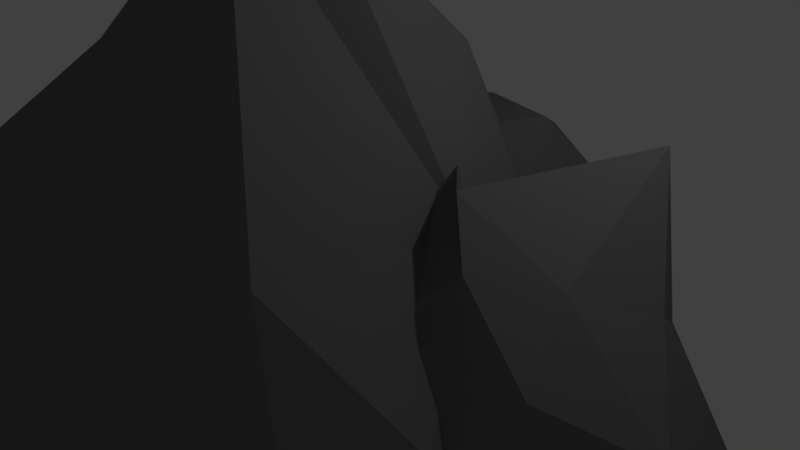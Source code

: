 # Source: BigRock1.blend  (saved by Blender 2.79.0; exported with 4.5.12 LTS)
import bpy
from mathutils import Matrix  # noqa: F401  (used for matrix-valued properties, if any)

bpy.ops.wm.read_factory_settings(use_empty=True)
scene = bpy.context.scene
scene.name = 'Scene'

# ---- collections
col_collection_1 = bpy.data.collections.new('Collection 1'); scene.collection.children.link(col_collection_1)

# ---- materials (node trees are filled in below, after node groups)
mat_bigrock1_grey = bpy.data.materials.new('bigrock1-grey')
mat_bigrock1_grey.alpha_threshold = 0.0
mat_bigrock1_grey.use_transparent_shadow = False
mat_bigrock1_grey.diffuse_color = (0.1657, 0.1657, 0.1657, 1.0)
mat_bigrock1_grey.roughness = 0.5
mat_bigrock1_grey.specular_intensity = 0.0

# ---- material node trees

# ---- world
world_world = bpy.data.worlds.new('World'); scene.world = world_world
world_world.color = (0.05088, 0.05088, 0.05088)
world_world.use_sun_shadow = False
world_world.sun_shadow_jitter_overblur = 0.0
world_world.cycles.sampling_method = 'MANUAL'

# ---- cameras
cam_camera = bpy.data.cameras.new('Camera')
cam_camera.clip_end = 100.0
cam_camera.lens = 35.0
cam_camera.sensor_width = 32.0
cam_camera.sensor_height = 18.0
cam_camera.ortho_scale = 7.314
cam_camera.dof.focus_distance = 0.0
cam_camera.dof.aperture_fstop = 128.0

# ---- lights
light_lamp = bpy.data.lights.new('Lamp', 'POINT')
light_lamp.transmission_factor = 0.0
light_lamp.cutoff_distance = 30.0
light_lamp.energy = 100.0
light_lamp.shadow_buffer_clip_start = 1.001
light_lamp.shadow_soft_size = 0.1
light_lamp.shadow_maximum_resolution = 0.006
light_lamp.use_absolute_resolution = True

# ---- meshes
me_icosphere_002 = bpy.data.meshes.new('Icosphere.002')
me_icosphere_002.from_pydata([(-0.03874, -0.04565, -1.088), (1.288, -0.5416, -0.1682), (-0.4219, -1.395, -0.1448), (-1.192, -0.4765, -0.3376), (-0.1572, 0.8034, -0.07918), (0.9133, 0.3803, -0.5139), (0.1712, -0.9565, 0.6379), (-0.5675, -0.9798, 0.8854), (-0.6851, 0.1302, 0.7413), (0.4643, 0.5422, 0.4488), (1.312, -0.2131, 0.7841), (0.2655, 0.0845, 0.9847), (-0.05666, -0.5782, -1.07), (0.2052, -0.6617, -1.185), (0.1148, -0.9647, -0.5742), (1.141, -0.06808, -0.4876), (0.286, -0.03494, -1.107), (-0.8322, -0.3098, -0.8888), (-0.983, -1.076, -0.4092), (-0.297, 0.6716, -0.6884), (-0.7869, 0.2606, -0.3923), (0.3394, 0.4642, -0.6455), (1.308, -0.3301, -0.3392), (1.106, 0.1788, -0.1738), (0.01391, -1.293, -0.1049), (0.7981, -0.8246, 0.2546), (-1.082, -0.8217, 0.1156), (-0.678, -1.248, 0.05757), (-0.6368, 0.2697, 0.1064), (-1.007, -0.1644, 0.4139), (0.6871, 0.6955, -0.0414), (-0.1001, 0.5856, 0.2702), (0.5112, -0.9023, 0.7508), (-0.1725, -1.025, 0.708), (-0.6015, -0.1461, 1.072), (-0.2174, 0.5609, 0.594), (0.9345, 0.3029, 0.2974), (0.2153, -0.5595, 0.9612), (0.5913, 0.01072, 0.831), (-0.06685, -0.4417, 1.08), (-0.3457, 0.2685, 0.9087), (0.1061, 0.5127, 0.8852), (1.738, -2.067, 1.256), (0.01979, -1.368, 2.094), (0.8596, -1.365, -0.414), (2.198, -1.157, -0.4226), (2.598, -0.5329, 1.917), (1.071, -1.399, 2.526), (0.4442, -0.3932, 0.46), (0.9794, 0.003372, -0.3688), (1.893, 0.2322, 0.462), (1.381, -0.1396, 2.095), (-0.04129, -0.1471, 2.257), (0.9889, 0.3522, 1.381), (1.379, -2.225, 0.7877), (1.133, -2.428, 1.008), (0.8273, -1.804, 0.5708), (0.5618, -1.557, 2.384), (1.478, -2.136, 1.607), (2.166, -1.8, 0.1746), (1.627, -1.477, -0.6953), (2.391, -1.31, 1.553), (2.428, -1.028, 0.6495), (1.705, -1.429, 2.042), (0.198, -1.499, 2.317), (0.6741, -1.101, 2.508), (0.5524, -1.351, 0.1217), (0.1164, -0.8941, 1.283), (1.738, -0.7621, -0.6624), (1.119, -1.038, -0.589), (2.365, -0.4453, 0.8369), (2.047, -0.2012, -0.07605), (1.372, -0.7019, 2.496), (2.579, -0.179, 1.878), (0.164, -0.2959, 0.8449), (0.6658, -0.281, 0.0325), (1.534, 0.5112, 0.2675), (1.991, 0.1494, 1.407), (0.7713, -0.4809, 2.365), (0.5912, 0.113, 0.7919), (0.707, 0.09652, 1.683), (0.8766, 0.336, 0.578), (1.655, 0.4218, 0.908), (1.512, 0.4134, 1.619), (0.2259, -0.2638, 1.032), (2.37, -2.203, 1.091), (0.4574, -1.194, -1.692), (-1.281, -0.8176, -0.9744), (-1.203, -2.005, 2.224), (1.233, -1.762, 2.242), (0.8976, -2.869, -0.8847), (-0.2066, -2.925, -1.698), (-1.135, -2.985, -0.1317), (0.2105, -3.145, 1.736), (2.028, -3.859, 1.15), (0.2555, -3.8, 0.5431), (0.5682, -0.1176, 0.2396), (1.028, -0.02545, 0.4079), (1.011, -0.878, -0.391), (1.874, -1.767, 1.788), (0.6969, -0.3851, 1.349), (-0.7832, -0.1419, -0.1559), (-0.5453, -0.6095, -1.617), (-0.7718, -1.006, 1.711), (-1.242, -1.135, 0.5324), (0.2923, -1.3, 1.972), (2.278, -2.002, 1.492), (1.602, -2.337, 1.968), (1.018, -1.489, -1.171), (1.784, -2.576, 0.04683), (-0.9493, -1.494, -1.581), (-0.0514, -1.45, -1.805), (-1.325, -1.969, 0.6839), (-1.344, -2.217, -0.7016), (0.5802, -2.517, 2.305), (-1.331, -2.465, 2.129), (1.34, -3.224, -0.5518), (0.4312, -2.804, -1.326), (-0.8673, -3.473, -0.6117), (-0.8948, -3.06, 1.157), (1.191, -3.061, 1.777), (0.6347, -3.537, -0.4207), (0.8082, -3.676, 0.8009), (0.1208, -3.637, -0.5598), (-0.7592, -3.455, 0.2954), (-0.3319, -3.685, 1.138)], [], [(0, 13, 12), (1, 13, 15), (0, 12, 17), (0, 17, 19), (0, 19, 16), (1, 15, 22), (2, 14, 24), (3, 18, 26), (4, 20, 28), (5, 21, 30), (1, 22, 25), (2, 24, 27), (3, 26, 29), (4, 28, 31), (5, 30, 23), (6, 32, 37), (7, 33, 39), (8, 34, 40), (9, 35, 41), (10, 36, 38), (38, 41, 11), (38, 36, 41), (36, 9, 41), (41, 40, 11), (41, 35, 40), (35, 8, 40), (40, 39, 11), (40, 34, 39), (34, 7, 39), (39, 37, 11), (39, 33, 37), (33, 6, 37), (37, 38, 11), (37, 32, 38), (32, 10, 38), (23, 36, 10), (23, 30, 36), (30, 9, 36), (31, 35, 9), (31, 28, 35), (28, 8, 35), (29, 34, 8), (29, 26, 34), (26, 7, 34), (27, 33, 7), (27, 24, 33), (24, 6, 33), (25, 32, 6), (25, 22, 32), (22, 10, 32), (30, 31, 9), (30, 21, 31), (21, 4, 31), (28, 29, 8), (28, 20, 29), (20, 3, 29), (26, 27, 7), (26, 18, 27), (18, 2, 27), (24, 25, 6), (24, 14, 25), (14, 1, 25), (22, 23, 10), (22, 15, 23), (15, 5, 23), (16, 21, 5), (16, 19, 21), (19, 4, 21), (19, 20, 4), (19, 17, 20), (17, 3, 20), (17, 18, 3), (17, 12, 18), (12, 2, 18), (15, 16, 5), (15, 13, 16), (13, 0, 16), (12, 14, 2), (12, 13, 14), (13, 1, 14), (42, 55, 54), (43, 55, 57), (42, 54, 59), (42, 59, 61), (42, 61, 58), (43, 57, 64), (44, 56, 66), (45, 60, 68), (46, 62, 70), (47, 63, 72), (43, 64, 67), (44, 66, 69), (45, 68, 71), (46, 70, 73), (47, 72, 65), (48, 74, 79), (49, 75, 81), (50, 76, 82), (51, 77, 83), (52, 78, 80), (80, 83, 53), (80, 78, 83), (78, 51, 83), (83, 82, 53), (83, 77, 82), (77, 50, 82), (82, 81, 53), (82, 76, 81), (76, 49, 81), (81, 79, 53), (81, 75, 79), (75, 48, 79), (79, 80, 53), (79, 74, 80), (74, 52, 80), (65, 78, 52), (65, 72, 78), (72, 51, 78), (73, 77, 51), (73, 70, 77), (70, 50, 77), (71, 76, 50), (71, 68, 76), (68, 49, 76), (69, 75, 49), (69, 66, 75), (66, 48, 75), (67, 74, 48), (67, 64, 74), (64, 52, 74), (72, 73, 51), (72, 63, 73), (63, 46, 73), (70, 71, 50), (70, 62, 71), (62, 45, 71), (68, 69, 49), (68, 60, 69), (60, 44, 69), (66, 67, 48), (66, 56, 67), (56, 43, 67), (64, 65, 52), (64, 57, 65), (57, 47, 65), (58, 63, 47), (58, 61, 63), (61, 46, 63), (61, 62, 46), (61, 59, 62), (59, 45, 62), (59, 60, 45), (59, 54, 60), (54, 44, 60), (57, 58, 47), (57, 55, 58), (55, 42, 58), (54, 56, 44), (54, 55, 56), (55, 43, 56), (84, 97, 96), (85, 97, 99), (84, 96, 101), (84, 101, 103), (84, 103, 100), (85, 99, 106), (86, 98, 108), (87, 102, 110), (88, 104, 112), (89, 105, 114), (85, 106, 109), (86, 108, 111), (87, 110, 113), (88, 112, 115), (89, 114, 107), (90, 116, 121), (91, 117, 123), (92, 118, 124), (93, 119, 125), (94, 120, 122), (122, 125, 95), (122, 120, 125), (120, 93, 125), (125, 124, 95), (125, 119, 124), (119, 92, 124), (124, 123, 95), (124, 118, 123), (118, 91, 123), (123, 121, 95), (123, 117, 121), (117, 90, 121), (121, 122, 95), (121, 116, 122), (116, 94, 122), (107, 120, 94), (107, 114, 120), (114, 93, 120), (115, 119, 93), (115, 112, 119), (112, 92, 119), (113, 118, 92), (113, 110, 118), (110, 91, 118), (111, 117, 91), (111, 108, 117), (108, 90, 117), (109, 116, 90), (109, 106, 116), (106, 94, 116), (114, 115, 93), (114, 105, 115), (105, 88, 115), (112, 113, 92), (112, 104, 113), (104, 87, 113), (110, 111, 91), (110, 102, 111), (102, 86, 111), (108, 109, 90), (108, 98, 109), (98, 85, 109), (106, 107, 94), (106, 99, 107), (99, 89, 107), (100, 105, 89), (100, 103, 105), (103, 88, 105), (103, 104, 88), (103, 101, 104), (101, 87, 104), (101, 102, 87), (101, 96, 102), (96, 86, 102), (99, 100, 89), (99, 97, 100), (97, 84, 100), (96, 98, 86), (96, 97, 98), (97, 85, 98)])
_uv = me_icosphere_002.uv_layers.new(name='UVMap')
_uv.uv.foreach_set('vector', [0.654, 0.8537, 0.6965, 0.8927, 0.671, 0.8957, 0.989, 0.4248, 0.9513, 0.5359, 0.9397, 0.4377, 0.654, 0.8537, 0.671, 0.8957, 0.5988, 0.9032, 0.654, 0.8537, 0.5988, 0.9032, 0.5994, 0.8071, 0.654, 0.8537, 0.5994, 0.8071, 0.6785, 0.841, 0.2923, 0.4331, 0.2923, 0.4756, 0.2846, 0.452, 0.09758, 0.7561, 0.09315, 0.8222, 0.06874, 0.7801, 0.06321, 0.9994, 0.01063, 0.9938, 0.03788, 0.9567, 0.2381, 0.7848, 0.2905, 0.8261, 0.2464, 0.8359, 0.227, 0.6945, 0.261, 0.7298, 0.1998, 0.7261, 0.549, 0.6801, 0.5619, 0.668, 0.5499, 0.7354, 0.5237, 0.7614, 0.536, 0.7272, 0.536, 0.7882, 0.06321, 0.9994, 0.03788, 0.9567, 0.09733, 0.9364, 0.2381, 0.7848, 0.2464, 0.8359, 0.2101, 0.7986, 0.8988, 0.4321, 0.8823, 0.3938, 0.9277, 0.4077, 0.885, 0.8639, 0.8837, 0.8898, 0.8477, 0.867, 0.8732, 0.798, 0.885, 0.8333, 0.8322, 0.8434, 0.2011, 0.8683, 0.1736, 0.8803, 0.1736, 0.8483, 0.1728, 0.7654, 0.1908, 0.8212, 0.1552, 0.8105, 0.2955, 0.6091, 0.2447, 0.6091, 0.2699, 0.5573, 0.8067, 0.9102, 0.7567, 0.8783, 0.7937, 0.8816, 0.8067, 0.9102, 0.7941, 0.9551, 0.7567, 0.8783, 0.1652, 0.7282, 0.1728, 0.7654, 0.1552, 0.8105, 0.7567, 0.8783, 0.7707, 0.8369, 0.7937, 0.8816, 0.1552, 0.8105, 0.1908, 0.8212, 0.1736, 0.8483, 0.1908, 0.8212, 0.2011, 0.8683, 0.1736, 0.8483, 0.7707, 0.8369, 0.8322, 0.8434, 0.7937, 0.8816, 0.7707, 0.8369, 0.7998, 0.8053, 0.8322, 0.8434, 0.7998, 0.8053, 0.8732, 0.798, 0.8322, 0.8434, 0.8322, 0.8434, 0.8477, 0.867, 0.7937, 0.8816, 0.8322, 0.8434, 0.885, 0.8333, 0.8477, 0.867, 0.885, 0.8333, 0.885, 0.8639, 0.8477, 0.867, 0.8477, 0.867, 0.8067, 0.9102, 0.7937, 0.8816, 0.8477, 0.867, 0.8837, 0.8898, 0.8067, 0.9102, 0.8837, 0.8898, 0.8363, 0.9659, 0.8067, 0.9102, 0.9277, 0.4077, 0.9275, 0.3738, 0.989, 0.343, 0.9277, 0.4077, 0.8823, 0.3938, 0.9275, 0.3738, 0.1998, 0.7261, 0.1728, 0.7654, 0.1652, 0.7282, 0.2101, 0.7986, 0.1908, 0.8212, 0.1728, 0.7654, 0.2101, 0.7986, 0.2464, 0.8359, 0.1908, 0.8212, 0.2464, 0.8359, 0.2011, 0.8683, 0.1908, 0.8212, 0.09733, 0.9364, 0.1049, 0.8719, 0.1255, 0.9034, 0.09733, 0.9364, 0.03788, 0.9567, 0.1049, 0.8719, 0.03788, 0.9567, 0.03125, 0.8786, 0.1049, 0.8719, 0.1073, 0.733, 0.04501, 0.7261, 0.06309, 0.6945, 0.1073, 0.733, 0.06874, 0.7801, 0.04501, 0.7261, 0.06874, 0.7801, 0.02724, 0.751, 0.04501, 0.7261, 0.00811, 0.8122, 0.0, 0.7641, 0.02724, 0.751, 0.5499, 0.7354, 0.5619, 0.668, 0.5619, 0.7694, 0.2447, 0.6091, 0.1976, 0.5368, 0.2447, 0.4837, 0.1998, 0.7261, 0.2101, 0.7986, 0.1728, 0.7654, 0.1998, 0.7261, 0.261, 0.7298, 0.2101, 0.7986, 0.549, 0.7272, 0.5237, 0.6918, 0.549, 0.668, 0.2464, 0.8359, 0.2406, 0.8826, 0.2011, 0.8683, 0.2464, 0.8359, 0.2905, 0.8261, 0.2406, 0.8826, 0.1255, 0.9986, 0.06321, 0.9994, 0.09733, 0.9364, 0.03788, 0.9567, 0.0, 0.9459, 0.03125, 0.8786, 0.03788, 0.9567, 0.01063, 0.9938, 0.0, 0.9459, 0.1552, 0.7489, 0.09758, 0.7561, 0.1073, 0.733, 0.06874, 0.7801, 0.00811, 0.8122, 0.02724, 0.751, 0.06874, 0.7801, 0.09315, 0.8222, 0.00811, 0.8122, 0.09315, 0.8222, 0.00333, 0.8719, 0.00811, 0.8122, 0.9677, 0.4301, 0.9277, 0.4077, 0.989, 0.343, 0.9677, 0.4301, 0.9397, 0.4377, 0.9277, 0.4077, 0.9397, 0.4377, 0.8988, 0.4321, 0.9277, 0.4077, 0.6785, 0.841, 0.6536, 0.7997, 0.6965, 0.785, 0.6785, 0.841, 0.5994, 0.8071, 0.6536, 0.7997, 0.2905, 0.7714, 0.2381, 0.7848, 0.261, 0.7298, 0.2905, 0.7714, 0.2905, 0.8261, 0.2381, 0.7848, 0.5994, 0.8071, 0.5988, 0.9032, 0.5698, 0.8567, 0.5988, 0.9032, 0.564, 0.9288, 0.5698, 0.8567, 0.5988, 0.9032, 0.6027, 0.9676, 0.564, 0.9288, 0.5988, 0.9032, 0.671, 0.8957, 0.6027, 0.9676, 0.1383, 0.8524, 0.09758, 0.7561, 0.1552, 0.7489, 0.9397, 0.4377, 0.9046, 0.5078, 0.8988, 0.4321, 0.9397, 0.4377, 0.9513, 0.5359, 0.9046, 0.5078, 0.6965, 0.8927, 0.654, 0.8537, 0.6785, 0.841, 0.1383, 0.8524, 0.09315, 0.8222, 0.09758, 0.7561, 0.1383, 0.8524, 0.125, 0.8719, 0.09315, 0.8222, 0.125, 0.8719, 0.00333, 0.8719, 0.09315, 0.8222, 0.7384, 0.4168, 0.7087, 0.4599, 0.6958, 0.4306, 0.7155, 0.5705, 0.7087, 0.4599, 0.7621, 0.5407, 0.7384, 0.4168, 0.6958, 0.4306, 0.6679, 0.343, 0.7384, 0.4168, 0.6679, 0.343, 0.7621, 0.3669, 0.4703, 0.8359, 0.4016, 0.8835, 0.4732, 0.8057, 0.7155, 0.5705, 0.7621, 0.5407, 0.7421, 0.5659, 0.564, 0.4188, 0.6473, 0.4607, 0.5912, 0.4609, 0.72, 0.7409, 0.7567, 0.7721, 0.6965, 0.785, 0.603, 0.5705, 0.679, 0.657, 0.6264, 0.6609, 0.4017, 0.7508, 0.408, 0.8149, 0.3415, 0.7774, 0.7731, 0.2555, 0.7868, 0.236, 0.7868, 0.3275, 0.9267, 0.9717, 0.8887, 0.9717, 0.9475, 0.9413, 0.72, 0.7409, 0.6965, 0.785, 0.6329, 0.746, 0.603, 0.5705, 0.6264, 0.6609, 0.5751, 0.5835, 0.4017, 0.7508, 0.3415, 0.7774, 0.3765, 0.719, 0.2539, 0.4895, 0.2846, 0.4749, 0.2846, 0.5259, 0.506, 0.7409, 0.4732, 0.7409, 0.4733, 0.668, 0.8651, 0.798, 0.8333, 0.7944, 0.8769, 0.7586, 0.295, 0.6091, 0.295, 0.6793, 0.2597, 0.6432, 0.8396, 0.5705, 0.8954, 0.604, 0.8572, 0.652, 0.8572, 0.652, 0.9083, 0.7048, 0.8604, 0.6904, 0.8572, 0.652, 0.8954, 0.604, 0.9083, 0.7048, 0.8954, 0.604, 0.9223, 0.6596, 0.9083, 0.7048, 0.9083, 0.7048, 0.8769, 0.7586, 0.8604, 0.6904, 0.9083, 0.7048, 0.9248, 0.7414, 0.8769, 0.7586, 0.9248, 0.7414, 0.8651, 0.798, 0.8769, 0.7586, 0.8769, 0.7586, 0.8071, 0.7357, 0.8604, 0.6904, 0.8769, 0.7586, 0.8333, 0.7944, 0.8071, 0.7357, 0.8333, 0.7944, 0.7567, 0.798, 0.8071, 0.7357, 0.8071, 0.7357, 0.799, 0.7032, 0.8604, 0.6904, 0.8071, 0.7357, 0.757, 0.7511, 0.799, 0.7032, 0.8129, 0.5468, 0.8312, 0.5237, 0.8823, 0.5404, 0.799, 0.7032, 0.8572, 0.652, 0.8604, 0.6904, 0.799, 0.7032, 0.7709, 0.6708, 0.8572, 0.652, 0.7709, 0.6708, 0.8396, 0.5705, 0.8572, 0.652, 0.3765, 0.719, 0.3244, 0.7316, 0.2975, 0.668, 0.3765, 0.719, 0.3415, 0.7774, 0.3244, 0.7316, 0.3415, 0.7774, 0.2968, 0.789, 0.3244, 0.7316, 0.1976, 0.6093, 0.2597, 0.6091, 0.2597, 0.6909, 0.5751, 0.5835, 0.6264, 0.6609, 0.564, 0.6473, 0.6264, 0.6609, 0.5835, 0.7229, 0.564, 0.6473, 0.6329, 0.746, 0.5677, 0.7571, 0.5835, 0.7229, 1.0, 0.8519, 0.9963, 0.9084, 0.9397, 0.798, 0.9963, 0.9084, 0.9162, 0.8545, 0.9397, 0.798, 0.9475, 0.9413, 0.885, 0.8806, 0.9162, 0.8545, 0.9475, 0.9413, 0.8887, 0.9717, 0.885, 0.8806, 0.7621, 0.4707, 0.8312, 0.5237, 0.8129, 0.5468, 0.2605, 0.4331, 0.2846, 0.4749, 0.2539, 0.4895, 0.1819, 0.9452, 0.2604, 0.8826, 0.1552, 1.0, 0.2604, 0.8826, 0.2658, 1.0, 0.1552, 1.0, 0.3415, 0.7774, 0.3009, 0.8928, 0.2968, 0.789, 0.3415, 0.7774, 0.408, 0.8149, 0.3009, 0.8928, 0.408, 0.8149, 0.331, 0.8928, 0.3009, 0.8928, 0.6264, 0.6609, 0.6329, 0.746, 0.5835, 0.7229, 0.6264, 0.6609, 0.679, 0.657, 0.6329, 0.746, 0.679, 0.657, 0.72, 0.7409, 0.6329, 0.746, 0.9963, 0.9084, 0.9475, 0.9413, 0.9162, 0.8545, 0.9963, 0.9084, 0.998, 0.9706, 0.9475, 0.9413, 0.998, 0.9706, 0.9267, 0.9717, 0.9475, 0.9413, 0.7621, 0.4707, 0.8541, 0.4575, 0.8312, 0.5237, 0.7621, 0.4707, 0.7748, 0.4129, 0.8541, 0.4575, 0.7748, 0.4129, 0.8823, 0.389, 0.8541, 0.4575, 0.4131, 0.6839, 0.3765, 0.719, 0.2975, 0.668, 0.4131, 0.6839, 0.4171, 0.7121, 0.3765, 0.719, 0.4171, 0.7121, 0.4017, 0.7508, 0.3765, 0.719, 0.4732, 0.8057, 0.408, 0.8149, 0.4017, 0.7508, 0.4732, 0.8057, 0.4016, 0.8835, 0.408, 0.8149, 0.4016, 0.8835, 0.331, 0.8928, 0.408, 0.8149, 0.6777, 0.5837, 0.679, 0.657, 0.603, 0.5705, 0.6777, 0.5837, 0.7567, 0.6805, 0.679, 0.657, 0.7567, 0.6805, 0.72, 0.7409, 0.679, 0.657, 0.7567, 0.6805, 0.7567, 0.7721, 0.72, 0.7409, 0.6679, 0.343, 0.6958, 0.4306, 0.5752, 0.3509, 0.6958, 0.4306, 0.564, 0.4188, 0.5752, 0.3509, 0.4171, 0.7121, 0.4732, 0.8057, 0.4017, 0.7508, 0.7621, 0.5407, 0.7087, 0.4599, 0.7564, 0.4501, 0.7087, 0.4599, 0.7384, 0.4168, 0.7564, 0.4501, 0.6958, 0.4306, 0.6473, 0.4607, 0.564, 0.4188, 0.6958, 0.4306, 0.7087, 0.4599, 0.6473, 0.4607, 0.7787, 0.343, 0.8823, 0.389, 0.7748, 0.4129, 0.1114, 0.4576, 0.1976, 0.4844, 0.1642, 0.5115, 0.1593, 0.03158, 0.0, 0.1802, 0.1081, 0.006467, 0.1114, 0.4576, 0.1642, 0.5115, 0.06714, 0.5829, 0.1114, 0.4576, 0.06714, 0.5829, 0.0, 0.4327, 0.1114, 0.4576, 0.0, 0.4327, 0.138, 0.4184, 0.8004, 0.236, 0.8004, 0.3035, 0.7868, 0.2671, 0.1502, 0.3302, 0.09027, 0.2208, 0.1599, 0.2648, 0.7523, 0.03791, 0.8189, 0.0, 0.8129, 0.08324, 0.3064, 0.5602, 0.4006, 0.4354, 0.4225, 0.5036, 0.4959, 0.1989, 0.4684, 0.2727, 0.4098, 0.1895, 0.506, 0.6884, 0.5237, 0.668, 0.5237, 0.7737, 0.7523, 0.3032, 0.7731, 0.236, 0.7731, 0.3414, 0.5017, 0.3597, 0.564, 0.397, 0.5352, 0.476, 0.3064, 0.5602, 0.4225, 0.5036, 0.3337, 0.5904, 0.4959, 0.1989, 0.4098, 0.1895, 0.4878, 0.1367, 0.7297, 0.09254, 0.7523, 0.1414, 0.6881, 0.1391, 0.6632, 0.0, 0.7053, 0.04352, 0.6495, 0.1161, 0.5165, 0.558, 0.564, 0.584, 0.4933, 0.6148, 0.3512, 0.6552, 0.4177, 0.611, 0.4289, 0.668, 0.4335, 0.0, 0.4216, 0.11, 0.3731, 0.06997, 0.6654, 0.2397, 0.5632, 0.2304, 0.6268, 0.2073, 0.6654, 0.2397, 0.6746, 0.3057, 0.5632, 0.2304, 0.4216, 0.11, 0.3564, 0.1575, 0.298, 0.1398, 0.5632, 0.2304, 0.5553, 0.1477, 0.6268, 0.2073, 0.4289, 0.668, 0.4177, 0.611, 0.4933, 0.6148, 0.4177, 0.611, 0.5165, 0.558, 0.4933, 0.6148, 0.5553, 0.1477, 0.6495, 0.1161, 0.6268, 0.2073, 0.5553, 0.1477, 0.5726, 0.07734, 0.6495, 0.1161, 0.5726, 0.07734, 0.6632, 0.0, 0.6495, 0.1161, 0.6495, 0.1161, 0.6881, 0.1391, 0.6268, 0.2073, 0.6495, 0.1161, 0.7053, 0.04352, 0.6881, 0.1391, 0.7053, 0.04352, 0.7297, 0.09254, 0.6881, 0.1391, 0.6881, 0.1391, 0.6654, 0.2397, 0.6268, 0.2073, 0.6881, 0.1391, 0.7523, 0.1414, 0.6654, 0.2397, 0.7523, 0.1414, 0.7523, 0.3082, 0.6654, 0.2397, 0.4878, 0.1367, 0.4216, 0.11, 0.4335, 0.0, 0.4878, 0.1367, 0.4098, 0.1895, 0.4216, 0.11, 0.4098, 0.1895, 0.3564, 0.1575, 0.4216, 0.11, 0.2539, 0.4837, 0.1976, 0.441, 0.2539, 0.3501, 0.3337, 0.5904, 0.4225, 0.5036, 0.4177, 0.611, 0.4225, 0.5036, 0.5165, 0.558, 0.4177, 0.611, 0.5352, 0.476, 0.564, 0.584, 0.5165, 0.558, 0.7823, 0.1509, 0.8129, 0.08324, 0.8544, 0.236, 0.8129, 0.08324, 0.916, 0.1746, 0.8544, 0.236, 0.1762, 0.3501, 0.2752, 0.2657, 0.2968, 0.3127, 0.1762, 0.3501, 0.1599, 0.2648, 0.2752, 0.2657, 0.1599, 0.2648, 0.2681, 0.215, 0.2752, 0.2657, 0.2178, 0.1214, 0.2879, 0.1664, 0.2681, 0.215, 0.2178, 0.1214, 0.1332, 0.009298, 0.2879, 0.1664, 0.1332, 0.009298, 0.2968, 0.0, 0.2879, 0.1664, 0.4098, 0.1895, 0.2968, 0.2933, 0.3564, 0.1575, 0.4098, 0.1895, 0.4684, 0.2727, 0.2968, 0.2933, 0.4684, 0.2727, 0.3309, 0.3169, 0.2968, 0.2933, 0.4225, 0.5036, 0.5352, 0.476, 0.5165, 0.558, 0.4225, 0.5036, 0.4006, 0.4354, 0.5352, 0.476, 0.4006, 0.4354, 0.5017, 0.3597, 0.5352, 0.476, 0.8129, 0.08324, 0.8868, 0.05217, 0.916, 0.1746, 0.8129, 0.08324, 0.8189, 0.0, 0.8868, 0.05217, 0.8189, 0.0, 0.916, 0.01535, 0.8868, 0.05217, 0.1599, 0.2648, 0.2178, 0.1214, 0.2681, 0.215, 0.1599, 0.2648, 0.09027, 0.2208, 0.2178, 0.1214, 0.09027, 0.2208, 0.1593, 0.03158, 0.2178, 0.1214, 0.5553, 0.1091, 0.4878, 0.1367, 0.4335, 0.0, 0.5553, 0.1091, 0.5407, 0.1527, 0.4878, 0.1367, 0.5407, 0.1527, 0.4959, 0.1989, 0.4878, 0.1367, 0.5553, 0.2924, 0.4684, 0.2727, 0.4959, 0.1989, 0.5553, 0.2924, 0.4231, 0.343, 0.4684, 0.2727, 0.4231, 0.343, 0.3309, 0.3169, 0.4684, 0.2727, 0.2968, 0.4727, 0.4006, 0.4354, 0.3064, 0.5602, 0.2968, 0.4727, 0.4035, 0.343, 0.4006, 0.4354, 0.4035, 0.343, 0.5017, 0.3597, 0.4006, 0.4354, 0.06714, 0.5829, 0.1213, 0.6945, 0.0404, 0.6642, 0.06714, 0.5829, 0.1642, 0.5115, 0.1213, 0.6945, 0.1642, 0.5115, 0.1945, 0.672, 0.1213, 0.6945, 0.5407, 0.1527, 0.5553, 0.2924, 0.4959, 0.1989, 0.1976, 0.3501, 0.1976, 0.4844, 0.138, 0.4184, 0.1976, 0.4844, 0.1114, 0.4576, 0.138, 0.4184, 0.01351, 0.2065, 0.09027, 0.2208, 0.1502, 0.3302, 0.2539, 0.3543, 0.2902, 0.3501, 0.2902, 0.4331, 0.0, 0.1802, 0.1593, 0.03158, 0.09027, 0.2208])
me_icosphere_002.materials.append(mat_bigrock1_grey)
me_icosphere_002.use_remesh_preserve_volume = False
me_icosphere_002.use_remesh_preserve_attributes = False
me_icosphere_002.use_mirror_vertex_groups = False
me_icosphere_002.update()

# ---- objects
ob_icosphere_002 = bpy.data.objects.new('Icosphere.002', me_icosphere_002)
ob_lamp = bpy.data.objects.new('Lamp', light_lamp)
ob_camera = bpy.data.objects.new('Camera', cam_camera)

# ---- transforms, parenting, visibility, modifiers, constraints
ob_icosphere_002.location = (0.3823, 2.398, -0.7637)
ob_icosphere_002.rotation_euler = (-6.507, 0.8402, -0.592)
ob_icosphere_002.scale = (2.216, 1.863, 1.863)
ob_icosphere_002.lineart.crease_threshold = 0.0
ob_lamp.location = (4.076, 1.005, 5.904)
ob_lamp.rotation_euler = (0.6503, 0.05522, 1.866)
ob_lamp.lock_rotations_4d = False
ob_lamp.empty_display_type = 'ARROWS'
ob_lamp.color = (0.0, 0.0, 0.0, 0.0)
ob_lamp.lineart.crease_threshold = 0.0
ob_camera.location = (7.481, -6.508, 5.344)
ob_camera.rotation_euler = (1.109, 0.0, 0.8149)
ob_camera.lock_rotations_4d = False
ob_camera.empty_display_type = 'ARROWS'
ob_camera.color = (0.0, 0.0, 0.0, 0.0)
ob_camera.display_type = 'WIRE'
ob_camera.lineart.crease_threshold = 0.0

# ---- collection membership
col_collection_1.objects.link(ob_icosphere_002)
col_collection_1.objects.link(ob_lamp)
col_collection_1.objects.link(ob_camera)

# ---- scene / render settings (as saved in the file)
scene.camera = ob_camera
scene.frame_start = 1; scene.frame_end = 250; scene.frame_set(1)
scene.render.engine = 'BLENDER_EEVEE_NEXT'
scene.render.resolution_percentage = 50
scene.render.dither_intensity = 0.0
scene.cycles.use_denoising = False
scene.cycles.samples = 128
scene.cycles.sampling_pattern = 'TABULATED_SOBOL'
scene.cycles.use_adaptive_sampling = False
scene.cycles.use_light_tree = False
scene.cycles.blur_glossy = 0.0
scene.cycles.sample_clamp_indirect = 0.0
scene.view_settings.view_transform = 'Standard'
bpy.context.view_layer.update()
